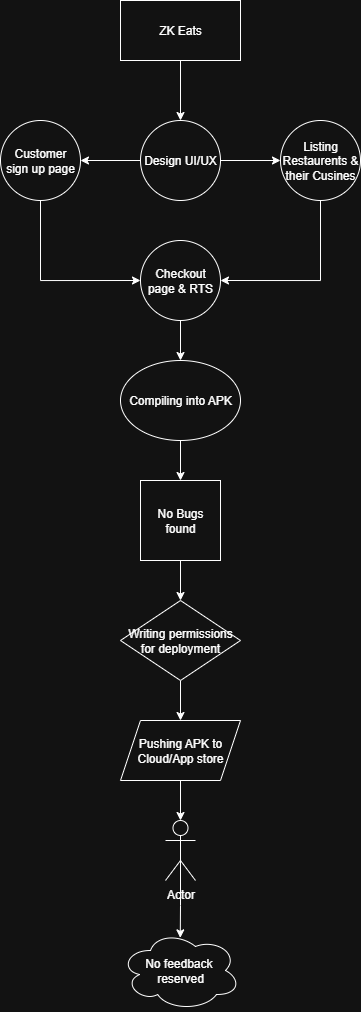

The diagram above was exported from draw.io. Its source (the exported page's mxGraphModel, read from the mxfile embedded in the PNG):
<mxGraphModel dx="992" dy="1635" grid="1" gridSize="10" guides="1" tooltips="1" connect="1" arrows="1" fold="1" page="1" pageScale="1" pageWidth="850" pageHeight="1100" math="0" shadow="0">
  <root>
    <mxCell id="0" />
    <mxCell id="1" parent="0" />
    <mxCell id="LzehTCmrP9S5Ar5PfRMu-34" style="edgeStyle=orthogonalEdgeStyle;rounded=0;orthogonalLoop=1;jettySize=auto;html=1;exitX=0.5;exitY=1;exitDx=0;exitDy=0;entryX=0.5;entryY=0;entryDx=0;entryDy=0;" edge="1" parent="1" source="LzehTCmrP9S5Ar5PfRMu-24" target="LzehTCmrP9S5Ar5PfRMu-26">
      <mxGeometry relative="1" as="geometry" />
    </mxCell>
    <mxCell id="LzehTCmrP9S5Ar5PfRMu-24" value="ZK Eats" style="rounded=0;whiteSpace=wrap;html=1;" vertex="1" parent="1">
      <mxGeometry x="360" y="-40" width="120" height="60" as="geometry" />
    </mxCell>
    <mxCell id="LzehTCmrP9S5Ar5PfRMu-37" style="edgeStyle=orthogonalEdgeStyle;rounded=0;orthogonalLoop=1;jettySize=auto;html=1;exitX=0.5;exitY=1;exitDx=0;exitDy=0;entryX=0;entryY=0.5;entryDx=0;entryDy=0;" edge="1" parent="1" source="LzehTCmrP9S5Ar5PfRMu-25" target="LzehTCmrP9S5Ar5PfRMu-28">
      <mxGeometry relative="1" as="geometry">
        <mxPoint x="280.3809523809523" y="240" as="targetPoint" />
      </mxGeometry>
    </mxCell>
    <mxCell id="LzehTCmrP9S5Ar5PfRMu-25" value="Customer&lt;div&gt;sign up page&lt;/div&gt;" style="ellipse;whiteSpace=wrap;html=1;aspect=fixed;" vertex="1" parent="1">
      <mxGeometry x="240" y="80" width="80" height="80" as="geometry" />
    </mxCell>
    <mxCell id="LzehTCmrP9S5Ar5PfRMu-35" style="edgeStyle=orthogonalEdgeStyle;rounded=0;orthogonalLoop=1;jettySize=auto;html=1;exitX=1;exitY=0.5;exitDx=0;exitDy=0;entryX=0;entryY=0.5;entryDx=0;entryDy=0;" edge="1" parent="1" source="LzehTCmrP9S5Ar5PfRMu-26" target="LzehTCmrP9S5Ar5PfRMu-27">
      <mxGeometry relative="1" as="geometry" />
    </mxCell>
    <mxCell id="LzehTCmrP9S5Ar5PfRMu-36" style="edgeStyle=orthogonalEdgeStyle;rounded=0;orthogonalLoop=1;jettySize=auto;html=1;exitX=0;exitY=0.5;exitDx=0;exitDy=0;entryX=1;entryY=0.5;entryDx=0;entryDy=0;" edge="1" parent="1" source="LzehTCmrP9S5Ar5PfRMu-26" target="LzehTCmrP9S5Ar5PfRMu-25">
      <mxGeometry relative="1" as="geometry">
        <mxPoint x="340" y="120" as="targetPoint" />
        <Array as="points" />
      </mxGeometry>
    </mxCell>
    <mxCell id="LzehTCmrP9S5Ar5PfRMu-26" value="Design UI/UX" style="ellipse;whiteSpace=wrap;html=1;aspect=fixed;" vertex="1" parent="1">
      <mxGeometry x="380" y="80" width="80" height="80" as="geometry" />
    </mxCell>
    <mxCell id="LzehTCmrP9S5Ar5PfRMu-38" style="edgeStyle=orthogonalEdgeStyle;rounded=0;orthogonalLoop=1;jettySize=auto;html=1;exitX=0.5;exitY=1;exitDx=0;exitDy=0;entryX=1;entryY=0.5;entryDx=0;entryDy=0;" edge="1" parent="1" source="LzehTCmrP9S5Ar5PfRMu-27" target="LzehTCmrP9S5Ar5PfRMu-28">
      <mxGeometry relative="1" as="geometry" />
    </mxCell>
    <mxCell id="LzehTCmrP9S5Ar5PfRMu-27" value="Listing&lt;div&gt;Restaurents &amp;amp; their Cusines&lt;/div&gt;" style="ellipse;whiteSpace=wrap;html=1;aspect=fixed;" vertex="1" parent="1">
      <mxGeometry x="520" y="80" width="80" height="80" as="geometry" />
    </mxCell>
    <mxCell id="LzehTCmrP9S5Ar5PfRMu-39" style="edgeStyle=orthogonalEdgeStyle;rounded=0;orthogonalLoop=1;jettySize=auto;html=1;exitX=0.5;exitY=1;exitDx=0;exitDy=0;entryX=0.5;entryY=0;entryDx=0;entryDy=0;" edge="1" parent="1" source="LzehTCmrP9S5Ar5PfRMu-28" target="LzehTCmrP9S5Ar5PfRMu-29">
      <mxGeometry relative="1" as="geometry" />
    </mxCell>
    <mxCell id="LzehTCmrP9S5Ar5PfRMu-28" value="Checkout page &amp;amp; RTS" style="ellipse;whiteSpace=wrap;html=1;aspect=fixed;" vertex="1" parent="1">
      <mxGeometry x="380" y="200" width="80" height="80" as="geometry" />
    </mxCell>
    <mxCell id="LzehTCmrP9S5Ar5PfRMu-40" style="edgeStyle=orthogonalEdgeStyle;rounded=0;orthogonalLoop=1;jettySize=auto;html=1;exitX=0.5;exitY=1;exitDx=0;exitDy=0;entryX=0.5;entryY=0;entryDx=0;entryDy=0;" edge="1" parent="1" source="LzehTCmrP9S5Ar5PfRMu-29" target="LzehTCmrP9S5Ar5PfRMu-30">
      <mxGeometry relative="1" as="geometry" />
    </mxCell>
    <mxCell id="LzehTCmrP9S5Ar5PfRMu-29" value="Compiling into APK" style="ellipse;whiteSpace=wrap;html=1;" vertex="1" parent="1">
      <mxGeometry x="360" y="320" width="120" height="80" as="geometry" />
    </mxCell>
    <mxCell id="LzehTCmrP9S5Ar5PfRMu-41" style="edgeStyle=orthogonalEdgeStyle;rounded=0;orthogonalLoop=1;jettySize=auto;html=1;exitX=0.5;exitY=1;exitDx=0;exitDy=0;" edge="1" parent="1" source="LzehTCmrP9S5Ar5PfRMu-30" target="LzehTCmrP9S5Ar5PfRMu-31">
      <mxGeometry relative="1" as="geometry" />
    </mxCell>
    <mxCell id="LzehTCmrP9S5Ar5PfRMu-30" value="No Bugs found" style="whiteSpace=wrap;html=1;aspect=fixed;" vertex="1" parent="1">
      <mxGeometry x="380" y="440" width="80" height="80" as="geometry" />
    </mxCell>
    <mxCell id="LzehTCmrP9S5Ar5PfRMu-42" style="edgeStyle=orthogonalEdgeStyle;rounded=0;orthogonalLoop=1;jettySize=auto;html=1;exitX=0.5;exitY=1;exitDx=0;exitDy=0;entryX=0.5;entryY=0;entryDx=0;entryDy=0;" edge="1" parent="1" source="LzehTCmrP9S5Ar5PfRMu-31" target="LzehTCmrP9S5Ar5PfRMu-32">
      <mxGeometry relative="1" as="geometry" />
    </mxCell>
    <mxCell id="LzehTCmrP9S5Ar5PfRMu-31" value="Writing permissions for deployment" style="rhombus;whiteSpace=wrap;html=1;" vertex="1" parent="1">
      <mxGeometry x="360" y="560" width="120" height="80" as="geometry" />
    </mxCell>
    <mxCell id="LzehTCmrP9S5Ar5PfRMu-32" value="Pushing APK to Cloud/App store" style="shape=parallelogram;perimeter=parallelogramPerimeter;whiteSpace=wrap;html=1;fixedSize=1;" vertex="1" parent="1">
      <mxGeometry x="360" y="680" width="120" height="60" as="geometry" />
    </mxCell>
    <mxCell id="LzehTCmrP9S5Ar5PfRMu-33" value="No feedback&amp;nbsp;&lt;div&gt;reserved&lt;/div&gt;" style="ellipse;shape=cloud;whiteSpace=wrap;html=1;" vertex="1" parent="1">
      <mxGeometry x="360" y="890" width="120" height="80" as="geometry" />
    </mxCell>
    <mxCell id="LzehTCmrP9S5Ar5PfRMu-44" value="Actor" style="shape=umlActor;verticalLabelPosition=bottom;verticalAlign=top;html=1;outlineConnect=0;" vertex="1" parent="1">
      <mxGeometry x="405" y="780" width="30" height="60" as="geometry" />
    </mxCell>
    <mxCell id="LzehTCmrP9S5Ar5PfRMu-47" style="edgeStyle=orthogonalEdgeStyle;rounded=0;orthogonalLoop=1;jettySize=auto;html=1;exitX=0.5;exitY=1;exitDx=0;exitDy=0;entryX=0.5;entryY=0;entryDx=0;entryDy=0;entryPerimeter=0;" edge="1" parent="1" source="LzehTCmrP9S5Ar5PfRMu-32" target="LzehTCmrP9S5Ar5PfRMu-44">
      <mxGeometry relative="1" as="geometry" />
    </mxCell>
    <mxCell id="LzehTCmrP9S5Ar5PfRMu-48" style="edgeStyle=orthogonalEdgeStyle;rounded=0;orthogonalLoop=1;jettySize=auto;html=1;exitX=0.5;exitY=0.5;exitDx=0;exitDy=0;exitPerimeter=0;entryX=0.498;entryY=0.092;entryDx=0;entryDy=0;entryPerimeter=0;" edge="1" parent="1" source="LzehTCmrP9S5Ar5PfRMu-44" target="LzehTCmrP9S5Ar5PfRMu-33">
      <mxGeometry relative="1" as="geometry" />
    </mxCell>
  </root>
</mxGraphModel>